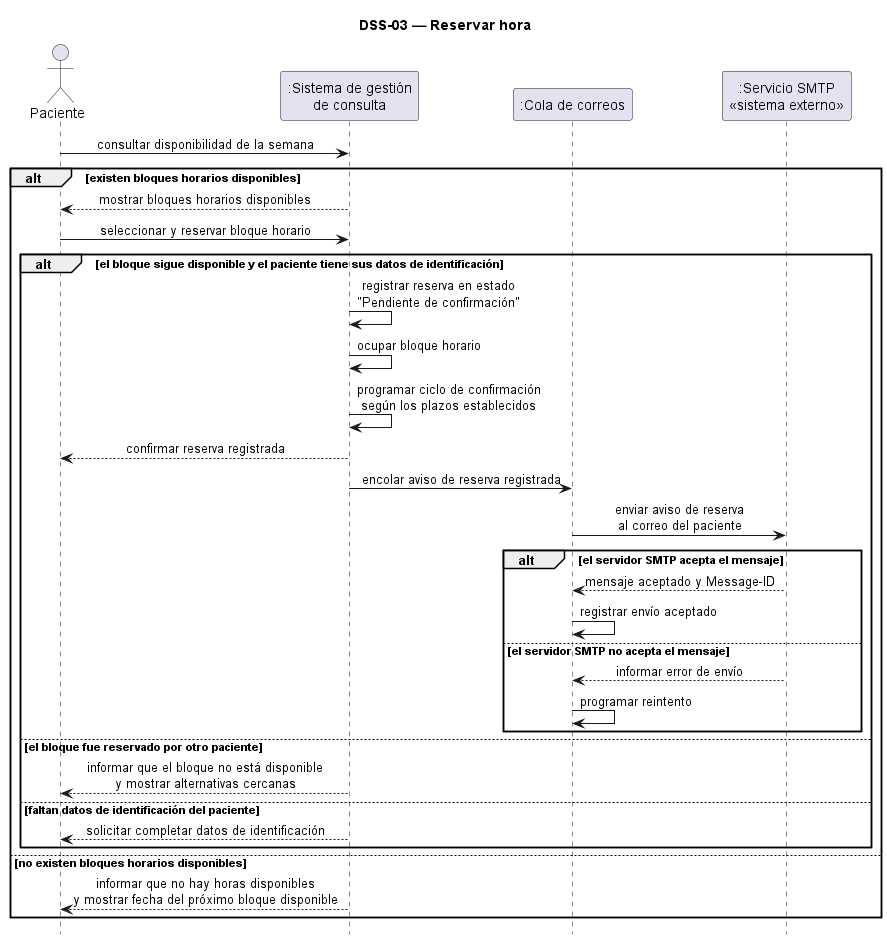

The diagram above was rendered by PlantUML. Its source (embedded in the PNG):
@startuml dss-03
' DSS-03 — Reservar hora (CU-02 / HU-02, incluye CU-01 / HU-01)
skinparam shadowing false
skinparam sequenceMessageAlign center
hide footbox

title DSS-03 — Reservar hora

actor "Paciente" as PAC
participant ":Sistema de gestión\nde consulta" as SIS
participant ":Cola de correos" as COLA
participant ":Servicio SMTP\n<<sistema externo>>" as SMTP

PAC -> SIS : consultar disponibilidad de la semana

alt existen bloques horarios disponibles
  SIS --> PAC : mostrar bloques horarios disponibles

  PAC -> SIS : seleccionar y reservar bloque horario

  alt el bloque sigue disponible y el paciente tiene sus datos de identificación
    SIS -> SIS : registrar reserva en estado\n"Pendiente de confirmación"
    SIS -> SIS : ocupar bloque horario
    SIS -> SIS : programar ciclo de confirmación\nsegún los plazos establecidos

    SIS --> PAC : confirmar reserva registrada

    SIS -> COLA : encolar aviso de reserva registrada
    COLA -> SMTP : enviar aviso de reserva\nal correo del paciente

    alt el servidor SMTP acepta el mensaje
      SMTP --> COLA : mensaje aceptado y Message-ID
      COLA -> COLA : registrar envío aceptado
    else el servidor SMTP no acepta el mensaje
      SMTP --> COLA : informar error de envío
      COLA -> COLA : programar reintento
    end

  else el bloque fue reservado por otro paciente
    SIS --> PAC : informar que el bloque no está disponible\ny mostrar alternativas cercanas

  else faltan datos de identificación del paciente
    SIS --> PAC : solicitar completar datos de identificación
  end

else no existen bloques horarios disponibles
  SIS --> PAC : informar que no hay horas disponibles\ny mostrar fecha del próximo bloque disponible
end

@enduml